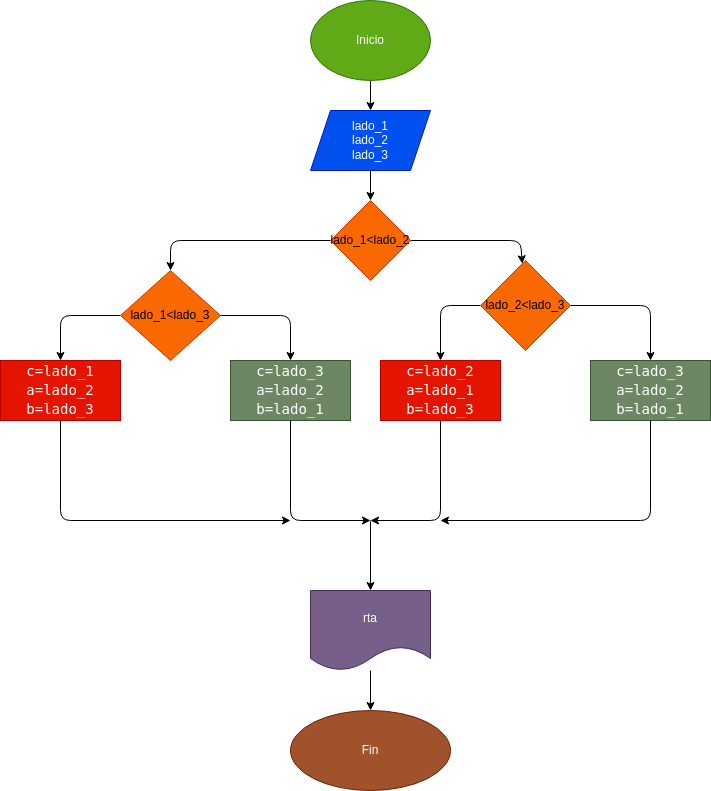

The diagram above was exported from draw.io. Its source (the exported page's mxGraphModel, read from the mxfile embedded in the PNG):
<mxGraphModel dx="1105" dy="597" grid="1" gridSize="10" guides="1" tooltips="1" connect="1" arrows="1" fold="1" page="1" pageScale="1" pageWidth="827" pageHeight="1169" math="0" shadow="0">
  <root>
    <mxCell id="0" />
    <mxCell id="1" parent="0" />
    <mxCell id="4" value="" style="edgeStyle=none;html=1;" edge="1" parent="1" source="2" target="3">
      <mxGeometry relative="1" as="geometry" />
    </mxCell>
    <mxCell id="2" value="Inicio" style="ellipse;whiteSpace=wrap;html=1;fillColor=#60a917;fontColor=#ffffff;strokeColor=#2D7600;" vertex="1" parent="1">
      <mxGeometry x="350" width="120" height="80" as="geometry" />
    </mxCell>
    <mxCell id="6" value="" style="edgeStyle=none;html=1;" edge="1" parent="1" source="3" target="5">
      <mxGeometry relative="1" as="geometry" />
    </mxCell>
    <mxCell id="3" value="lado_1&lt;br&gt;lado_2&lt;br&gt;lado_3" style="shape=parallelogram;perimeter=parallelogramPerimeter;whiteSpace=wrap;html=1;fixedSize=1;fillColor=#0050ef;fontColor=#ffffff;strokeColor=#001DBC;" vertex="1" parent="1">
      <mxGeometry x="350" y="110" width="120" height="60" as="geometry" />
    </mxCell>
    <mxCell id="8" value="" style="edgeStyle=none;html=1;" edge="1" parent="1" source="5" target="7">
      <mxGeometry relative="1" as="geometry">
        <Array as="points">
          <mxPoint x="560" y="240" />
        </Array>
      </mxGeometry>
    </mxCell>
    <mxCell id="15" value="" style="edgeStyle=none;html=1;fontColor=#FFFFFF;" edge="1" parent="1" source="5" target="14">
      <mxGeometry relative="1" as="geometry">
        <Array as="points">
          <mxPoint x="210" y="240" />
        </Array>
      </mxGeometry>
    </mxCell>
    <mxCell id="5" value="lado_1&amp;lt;lado_2" style="rhombus;whiteSpace=wrap;html=1;fillColor=#fa6800;fontColor=#000000;strokeColor=#C73500;" vertex="1" parent="1">
      <mxGeometry x="370" y="200" width="80" height="80" as="geometry" />
    </mxCell>
    <mxCell id="10" value="" style="edgeStyle=none;html=1;" edge="1" parent="1" source="7" target="9">
      <mxGeometry relative="1" as="geometry">
        <Array as="points">
          <mxPoint x="690" y="305" />
        </Array>
      </mxGeometry>
    </mxCell>
    <mxCell id="12" style="edgeStyle=none;html=1;fontColor=#FFFFFF;" edge="1" parent="1" source="7" target="13">
      <mxGeometry relative="1" as="geometry">
        <mxPoint x="490" y="360" as="targetPoint" />
        <Array as="points">
          <mxPoint x="480" y="305" />
        </Array>
      </mxGeometry>
    </mxCell>
    <mxCell id="7" value="lado_2&amp;lt;lado_3" style="rhombus;whiteSpace=wrap;html=1;fillColor=#fa6800;fontColor=#000000;strokeColor=#C73500;" vertex="1" parent="1">
      <mxGeometry x="520" y="260" width="90" height="90" as="geometry" />
    </mxCell>
    <mxCell id="20" style="edgeStyle=none;html=1;fontColor=#FFFFFF;" edge="1" parent="1" source="9">
      <mxGeometry relative="1" as="geometry">
        <mxPoint x="480" y="520" as="targetPoint" />
        <Array as="points">
          <mxPoint x="690" y="520" />
        </Array>
      </mxGeometry>
    </mxCell>
    <mxCell id="9" value="&lt;div style=&quot;font-family: &amp;quot;Droid Sans Mono&amp;quot;, &amp;quot;monospace&amp;quot;, monospace; font-size: 14px; line-height: 19px;&quot;&gt;&lt;div style=&quot;&quot;&gt;&lt;font color=&quot;#ffffff&quot;&gt;c=lado_3&lt;/font&gt;&lt;/div&gt;&lt;div style=&quot;&quot;&gt;        &lt;font color=&quot;#ffffff&quot;&gt;a=lado_2&lt;/font&gt;&lt;/div&gt;&lt;div style=&quot;&quot;&gt;        &lt;font color=&quot;#ffffff&quot;&gt;b=lado_1&lt;/font&gt;&lt;/div&gt;&lt;/div&gt;" style="whiteSpace=wrap;html=1;fillColor=#6d8764;fontColor=#ffffff;strokeColor=#3A5431;" vertex="1" parent="1">
      <mxGeometry x="630" y="360" width="120" height="60" as="geometry" />
    </mxCell>
    <mxCell id="21" style="edgeStyle=none;html=1;fontColor=#FFFFFF;" edge="1" parent="1" source="13">
      <mxGeometry relative="1" as="geometry">
        <mxPoint x="410" y="520" as="targetPoint" />
        <Array as="points">
          <mxPoint x="480" y="520" />
        </Array>
      </mxGeometry>
    </mxCell>
    <mxCell id="13" value="&lt;div style=&quot;font-family: &amp;quot;Droid Sans Mono&amp;quot;, &amp;quot;monospace&amp;quot;, monospace; font-size: 14px; line-height: 19px;&quot;&gt;&lt;div style=&quot;&quot;&gt;c=lado_2&lt;/div&gt;&lt;div style=&quot;&quot;&gt;        a=lado_1&lt;/div&gt;&lt;div style=&quot;&quot;&gt;        b=lado_3&lt;/div&gt;&lt;/div&gt;" style="whiteSpace=wrap;html=1;labelBackgroundColor=none;fontColor=#ffffff;fillColor=#e51400;strokeColor=#B20000;" vertex="1" parent="1">
      <mxGeometry x="420" y="360" width="120" height="60" as="geometry" />
    </mxCell>
    <mxCell id="16" value="" style="edgeStyle=none;html=1;fontColor=#FFFFFF;entryX=0.5;entryY=0;entryDx=0;entryDy=0;" edge="1" parent="1" source="14" target="17">
      <mxGeometry relative="1" as="geometry">
        <mxPoint x="320" y="340" as="targetPoint" />
        <Array as="points">
          <mxPoint x="330" y="315" />
        </Array>
      </mxGeometry>
    </mxCell>
    <mxCell id="19" value="" style="edgeStyle=none;html=1;fontColor=#FFFFFF;" edge="1" parent="1" source="14" target="18">
      <mxGeometry relative="1" as="geometry">
        <Array as="points">
          <mxPoint x="100" y="315" />
        </Array>
      </mxGeometry>
    </mxCell>
    <mxCell id="14" value="lado_1&amp;lt;lado_3" style="rhombus;whiteSpace=wrap;html=1;fillColor=#fa6800;fontColor=#000000;strokeColor=#C73500;" vertex="1" parent="1">
      <mxGeometry x="160" y="270" width="100" height="90" as="geometry" />
    </mxCell>
    <mxCell id="22" style="edgeStyle=none;html=1;fontColor=#FFFFFF;" edge="1" parent="1" source="17">
      <mxGeometry relative="1" as="geometry">
        <mxPoint x="410" y="520" as="targetPoint" />
        <Array as="points">
          <mxPoint x="330" y="520" />
        </Array>
      </mxGeometry>
    </mxCell>
    <mxCell id="17" value="&lt;div style=&quot;font-family: &amp;quot;Droid Sans Mono&amp;quot;, &amp;quot;monospace&amp;quot;, monospace; font-size: 14px; line-height: 19px;&quot;&gt;&lt;div style=&quot;&quot;&gt;c=lado_3&lt;/div&gt;&lt;div style=&quot;&quot;&gt;        a=lado_2&lt;/div&gt;&lt;div style=&quot;&quot;&gt;        b=lado_1&lt;/div&gt;&lt;/div&gt;" style="whiteSpace=wrap;html=1;labelBackgroundColor=none;fontColor=#ffffff;fillColor=#6d8764;strokeColor=#3A5431;" vertex="1" parent="1">
      <mxGeometry x="270" y="360" width="120" height="60" as="geometry" />
    </mxCell>
    <mxCell id="23" style="edgeStyle=none;html=1;fontColor=#FFFFFF;" edge="1" parent="1" source="18">
      <mxGeometry relative="1" as="geometry">
        <mxPoint x="330" y="520" as="targetPoint" />
        <Array as="points">
          <mxPoint x="100" y="520" />
        </Array>
      </mxGeometry>
    </mxCell>
    <mxCell id="18" value="&lt;div style=&quot;font-family: &amp;quot;Droid Sans Mono&amp;quot;, &amp;quot;monospace&amp;quot;, monospace; font-size: 14px; line-height: 19px;&quot;&gt;&lt;div style=&quot;&quot;&gt;&lt;font style=&quot;&quot; color=&quot;#ffffff&quot;&gt;c=lado_1&lt;/font&gt;&lt;/div&gt;&lt;div style=&quot;&quot;&gt;        &lt;font color=&quot;#ffffff&quot;&gt;a=lado_2&lt;/font&gt;&lt;/div&gt;&lt;div style=&quot;&quot;&gt;        &lt;font style=&quot;&quot; color=&quot;#ffffff&quot;&gt;b=lado_3&lt;/font&gt;&lt;/div&gt;&lt;/div&gt;" style="whiteSpace=wrap;html=1;fillColor=#e51400;fontColor=#ffffff;strokeColor=#B20000;" vertex="1" parent="1">
      <mxGeometry x="40" y="360" width="120" height="60" as="geometry" />
    </mxCell>
    <mxCell id="24" value="" style="endArrow=classic;html=1;fontColor=#FFFFFF;" edge="1" parent="1" target="25">
      <mxGeometry width="50" height="50" relative="1" as="geometry">
        <mxPoint x="410" y="520" as="sourcePoint" />
        <mxPoint x="410" y="570" as="targetPoint" />
      </mxGeometry>
    </mxCell>
    <mxCell id="27" value="" style="edgeStyle=none;html=1;fontColor=#FFFFFF;" edge="1" parent="1" source="25" target="26">
      <mxGeometry relative="1" as="geometry" />
    </mxCell>
    <mxCell id="25" value="rta" style="shape=document;whiteSpace=wrap;html=1;boundedLbl=1;labelBackgroundColor=none;fontColor=#ffffff;fillColor=#76608a;strokeColor=#432D57;" vertex="1" parent="1">
      <mxGeometry x="350" y="590" width="120" height="80" as="geometry" />
    </mxCell>
    <mxCell id="26" value="Fin" style="ellipse;whiteSpace=wrap;html=1;fontColor=#ffffff;labelBackgroundColor=none;fillColor=#a0522d;strokeColor=#6D1F00;" vertex="1" parent="1">
      <mxGeometry x="330" y="710" width="160" height="80" as="geometry" />
    </mxCell>
  </root>
</mxGraphModel>